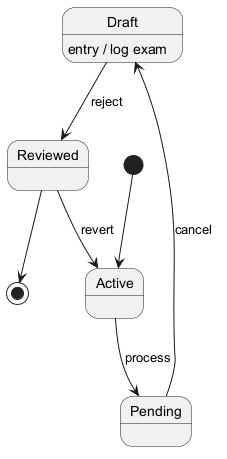

The diagram above was rendered by PlantUML. Its source (embedded in the PNG):
@startuml
skinparam backgroundColor #FFFFFF
skinparam classBackgroundColor #F1F8E9
skinparam classBorderColor #33691E
[*] --> Active
Active --> Pending : process
Pending --> Draft : cancel
Draft --> Reviewed : reject
Draft : entry / log exam
Reviewed --> Active : revert
Reviewed --> [*]
@enduml